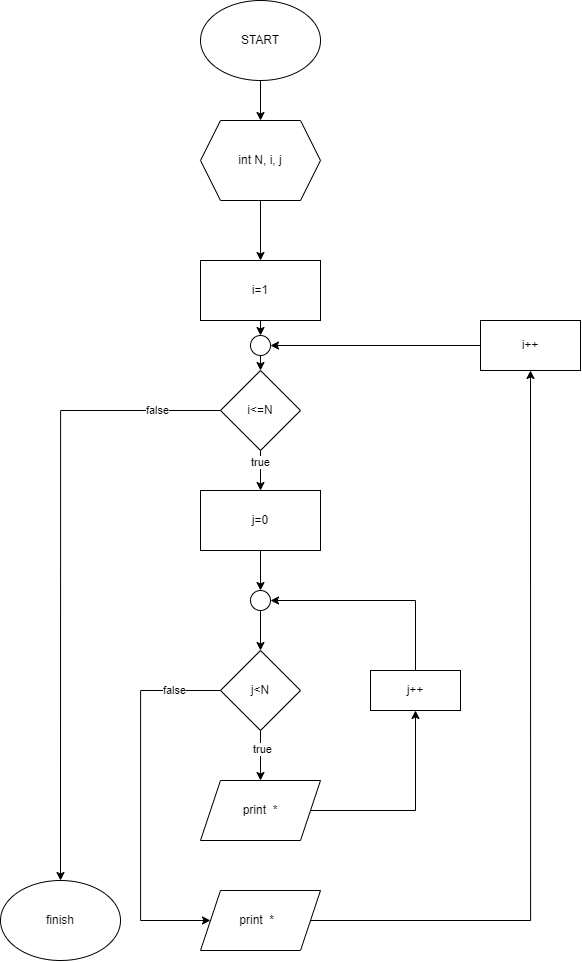

The diagram above was exported from draw.io. Its source (the exported page's mxGraphModel, read from the mxfile embedded in the PNG):
<mxGraphModel dx="1127" dy="1136" grid="1" gridSize="10" guides="1" tooltips="1" connect="1" arrows="1" fold="1" page="1" pageScale="1" pageWidth="850" pageHeight="1100" math="0" shadow="0">
  <root>
    <mxCell id="0" />
    <mxCell id="1" parent="0" />
    <mxCell id="YEbpxGtuInvY2fg_x4aq-29" value="" style="edgeStyle=orthogonalEdgeStyle;rounded=0;orthogonalLoop=1;jettySize=auto;html=1;" edge="1" parent="1" source="YEbpxGtuInvY2fg_x4aq-1" target="YEbpxGtuInvY2fg_x4aq-2">
      <mxGeometry relative="1" as="geometry" />
    </mxCell>
    <mxCell id="YEbpxGtuInvY2fg_x4aq-1" value="START" style="ellipse;whiteSpace=wrap;html=1;" vertex="1" parent="1">
      <mxGeometry x="360" y="140" width="120" height="80" as="geometry" />
    </mxCell>
    <mxCell id="YEbpxGtuInvY2fg_x4aq-30" value="" style="edgeStyle=orthogonalEdgeStyle;rounded=0;orthogonalLoop=1;jettySize=auto;html=1;" edge="1" parent="1" source="YEbpxGtuInvY2fg_x4aq-2" target="YEbpxGtuInvY2fg_x4aq-3">
      <mxGeometry relative="1" as="geometry" />
    </mxCell>
    <mxCell id="YEbpxGtuInvY2fg_x4aq-2" value="int N, i, j" style="shape=hexagon;perimeter=hexagonPerimeter2;whiteSpace=wrap;html=1;fixedSize=1;" vertex="1" parent="1">
      <mxGeometry x="360" y="260" width="120" height="80" as="geometry" />
    </mxCell>
    <mxCell id="YEbpxGtuInvY2fg_x4aq-15" style="edgeStyle=orthogonalEdgeStyle;rounded=0;orthogonalLoop=1;jettySize=auto;html=1;exitX=0.5;exitY=1;exitDx=0;exitDy=0;entryX=0.5;entryY=0;entryDx=0;entryDy=0;" edge="1" parent="1" source="YEbpxGtuInvY2fg_x4aq-3" target="YEbpxGtuInvY2fg_x4aq-14">
      <mxGeometry relative="1" as="geometry" />
    </mxCell>
    <mxCell id="YEbpxGtuInvY2fg_x4aq-3" value="i=1" style="rounded=0;whiteSpace=wrap;html=1;" vertex="1" parent="1">
      <mxGeometry x="360" y="400" width="120" height="60" as="geometry" />
    </mxCell>
    <mxCell id="YEbpxGtuInvY2fg_x4aq-17" value="" style="edgeStyle=orthogonalEdgeStyle;rounded=0;orthogonalLoop=1;jettySize=auto;html=1;" edge="1" parent="1" source="YEbpxGtuInvY2fg_x4aq-4" target="YEbpxGtuInvY2fg_x4aq-5">
      <mxGeometry relative="1" as="geometry" />
    </mxCell>
    <mxCell id="YEbpxGtuInvY2fg_x4aq-32" value="true" style="edgeLabel;html=1;align=center;verticalAlign=middle;resizable=0;points=[];" vertex="1" connectable="0" parent="YEbpxGtuInvY2fg_x4aq-17">
      <mxGeometry x="-0.39" y="-1" relative="1" as="geometry">
        <mxPoint as="offset" />
      </mxGeometry>
    </mxCell>
    <mxCell id="YEbpxGtuInvY2fg_x4aq-28" style="edgeStyle=orthogonalEdgeStyle;rounded=0;orthogonalLoop=1;jettySize=auto;html=1;exitX=0;exitY=0.5;exitDx=0;exitDy=0;" edge="1" parent="1" source="YEbpxGtuInvY2fg_x4aq-4" target="YEbpxGtuInvY2fg_x4aq-12">
      <mxGeometry relative="1" as="geometry" />
    </mxCell>
    <mxCell id="YEbpxGtuInvY2fg_x4aq-31" value="false" style="edgeLabel;html=1;align=center;verticalAlign=middle;resizable=0;points=[];" vertex="1" connectable="0" parent="YEbpxGtuInvY2fg_x4aq-28">
      <mxGeometry x="-0.793" y="-1" relative="1" as="geometry">
        <mxPoint as="offset" />
      </mxGeometry>
    </mxCell>
    <mxCell id="YEbpxGtuInvY2fg_x4aq-4" value="i&amp;lt;=N" style="rhombus;whiteSpace=wrap;html=1;" vertex="1" parent="1">
      <mxGeometry x="380" y="510" width="80" height="80" as="geometry" />
    </mxCell>
    <mxCell id="YEbpxGtuInvY2fg_x4aq-18" value="" style="edgeStyle=orthogonalEdgeStyle;rounded=0;orthogonalLoop=1;jettySize=auto;html=1;" edge="1" parent="1" source="YEbpxGtuInvY2fg_x4aq-6" target="YEbpxGtuInvY2fg_x4aq-7">
      <mxGeometry relative="1" as="geometry" />
    </mxCell>
    <mxCell id="YEbpxGtuInvY2fg_x4aq-5" value="j=0" style="rounded=0;whiteSpace=wrap;html=1;" vertex="1" parent="1">
      <mxGeometry x="360" y="630" width="120" height="60" as="geometry" />
    </mxCell>
    <mxCell id="YEbpxGtuInvY2fg_x4aq-21" value="" style="edgeStyle=orthogonalEdgeStyle;rounded=0;orthogonalLoop=1;jettySize=auto;html=1;" edge="1" parent="1" source="YEbpxGtuInvY2fg_x4aq-7" target="YEbpxGtuInvY2fg_x4aq-9">
      <mxGeometry relative="1" as="geometry" />
    </mxCell>
    <mxCell id="YEbpxGtuInvY2fg_x4aq-34" value="true" style="edgeLabel;html=1;align=center;verticalAlign=middle;resizable=0;points=[];" vertex="1" connectable="0" parent="YEbpxGtuInvY2fg_x4aq-21">
      <mxGeometry x="-0.312" y="1" relative="1" as="geometry">
        <mxPoint as="offset" />
      </mxGeometry>
    </mxCell>
    <mxCell id="YEbpxGtuInvY2fg_x4aq-27" style="edgeStyle=orthogonalEdgeStyle;rounded=0;orthogonalLoop=1;jettySize=auto;html=1;exitX=0;exitY=0.5;exitDx=0;exitDy=0;entryX=0;entryY=0.5;entryDx=0;entryDy=0;" edge="1" parent="1" source="YEbpxGtuInvY2fg_x4aq-7" target="YEbpxGtuInvY2fg_x4aq-10">
      <mxGeometry relative="1" as="geometry">
        <Array as="points">
          <mxPoint x="300" y="830" />
          <mxPoint x="300" y="1060" />
        </Array>
      </mxGeometry>
    </mxCell>
    <mxCell id="YEbpxGtuInvY2fg_x4aq-33" value="false" style="edgeLabel;html=1;align=center;verticalAlign=middle;resizable=0;points=[];" vertex="1" connectable="0" parent="YEbpxGtuInvY2fg_x4aq-27">
      <mxGeometry x="-0.7516" y="-1" relative="1" as="geometry">
        <mxPoint as="offset" />
      </mxGeometry>
    </mxCell>
    <mxCell id="YEbpxGtuInvY2fg_x4aq-7" value="j&amp;lt;N" style="rhombus;whiteSpace=wrap;html=1;" vertex="1" parent="1">
      <mxGeometry x="380" y="790" width="80" height="80" as="geometry" />
    </mxCell>
    <mxCell id="YEbpxGtuInvY2fg_x4aq-23" style="edgeStyle=orthogonalEdgeStyle;rounded=0;orthogonalLoop=1;jettySize=auto;html=1;exitX=1;exitY=0.5;exitDx=0;exitDy=0;entryX=0.5;entryY=1;entryDx=0;entryDy=0;" edge="1" parent="1" source="YEbpxGtuInvY2fg_x4aq-9" target="YEbpxGtuInvY2fg_x4aq-11">
      <mxGeometry relative="1" as="geometry" />
    </mxCell>
    <mxCell id="YEbpxGtuInvY2fg_x4aq-9" value="print&amp;nbsp; *" style="shape=parallelogram;perimeter=parallelogramPerimeter;whiteSpace=wrap;html=1;fixedSize=1;" vertex="1" parent="1">
      <mxGeometry x="360" y="920" width="120" height="60" as="geometry" />
    </mxCell>
    <mxCell id="YEbpxGtuInvY2fg_x4aq-26" style="edgeStyle=orthogonalEdgeStyle;rounded=0;orthogonalLoop=1;jettySize=auto;html=1;exitX=1;exitY=0.5;exitDx=0;exitDy=0;entryX=0.5;entryY=1;entryDx=0;entryDy=0;" edge="1" parent="1" source="YEbpxGtuInvY2fg_x4aq-10" target="YEbpxGtuInvY2fg_x4aq-13">
      <mxGeometry relative="1" as="geometry" />
    </mxCell>
    <mxCell id="YEbpxGtuInvY2fg_x4aq-10" value="print&amp;nbsp; *&amp;nbsp;&amp;nbsp;" style="shape=parallelogram;perimeter=parallelogramPerimeter;whiteSpace=wrap;html=1;fixedSize=1;" vertex="1" parent="1">
      <mxGeometry x="360" y="1030" width="120" height="60" as="geometry" />
    </mxCell>
    <mxCell id="YEbpxGtuInvY2fg_x4aq-24" style="edgeStyle=orthogonalEdgeStyle;rounded=0;orthogonalLoop=1;jettySize=auto;html=1;exitX=0.5;exitY=0;exitDx=0;exitDy=0;entryX=1;entryY=0.5;entryDx=0;entryDy=0;" edge="1" parent="1" source="YEbpxGtuInvY2fg_x4aq-11" target="YEbpxGtuInvY2fg_x4aq-6">
      <mxGeometry relative="1" as="geometry" />
    </mxCell>
    <mxCell id="YEbpxGtuInvY2fg_x4aq-11" value="j++" style="rounded=0;whiteSpace=wrap;html=1;" vertex="1" parent="1">
      <mxGeometry x="530" y="810" width="90" height="40" as="geometry" />
    </mxCell>
    <mxCell id="YEbpxGtuInvY2fg_x4aq-12" value="finish" style="ellipse;whiteSpace=wrap;html=1;" vertex="1" parent="1">
      <mxGeometry x="160" y="1020" width="120" height="80" as="geometry" />
    </mxCell>
    <mxCell id="YEbpxGtuInvY2fg_x4aq-25" style="edgeStyle=orthogonalEdgeStyle;rounded=0;orthogonalLoop=1;jettySize=auto;html=1;exitX=0;exitY=0.5;exitDx=0;exitDy=0;entryX=1;entryY=0.5;entryDx=0;entryDy=0;" edge="1" parent="1" source="YEbpxGtuInvY2fg_x4aq-13" target="YEbpxGtuInvY2fg_x4aq-14">
      <mxGeometry relative="1" as="geometry" />
    </mxCell>
    <mxCell id="YEbpxGtuInvY2fg_x4aq-13" value="i++" style="rounded=0;whiteSpace=wrap;html=1;" vertex="1" parent="1">
      <mxGeometry x="640" y="460" width="100" height="50" as="geometry" />
    </mxCell>
    <mxCell id="YEbpxGtuInvY2fg_x4aq-16" style="edgeStyle=orthogonalEdgeStyle;rounded=0;orthogonalLoop=1;jettySize=auto;html=1;exitX=0.5;exitY=1;exitDx=0;exitDy=0;entryX=0.5;entryY=0;entryDx=0;entryDy=0;" edge="1" parent="1" source="YEbpxGtuInvY2fg_x4aq-14" target="YEbpxGtuInvY2fg_x4aq-4">
      <mxGeometry relative="1" as="geometry" />
    </mxCell>
    <mxCell id="YEbpxGtuInvY2fg_x4aq-14" value="" style="ellipse;whiteSpace=wrap;html=1;aspect=fixed;" vertex="1" parent="1">
      <mxGeometry x="410" y="475" width="20" height="20" as="geometry" />
    </mxCell>
    <mxCell id="YEbpxGtuInvY2fg_x4aq-20" value="" style="edgeStyle=orthogonalEdgeStyle;rounded=0;orthogonalLoop=1;jettySize=auto;html=1;" edge="1" parent="1" source="YEbpxGtuInvY2fg_x4aq-5" target="YEbpxGtuInvY2fg_x4aq-6">
      <mxGeometry relative="1" as="geometry">
        <mxPoint x="420" y="690" as="sourcePoint" />
        <mxPoint x="425" y="790" as="targetPoint" />
      </mxGeometry>
    </mxCell>
    <mxCell id="YEbpxGtuInvY2fg_x4aq-6" value="" style="ellipse;whiteSpace=wrap;html=1;aspect=fixed;" vertex="1" parent="1">
      <mxGeometry x="410" y="730" width="20" height="20" as="geometry" />
    </mxCell>
  </root>
</mxGraphModel>